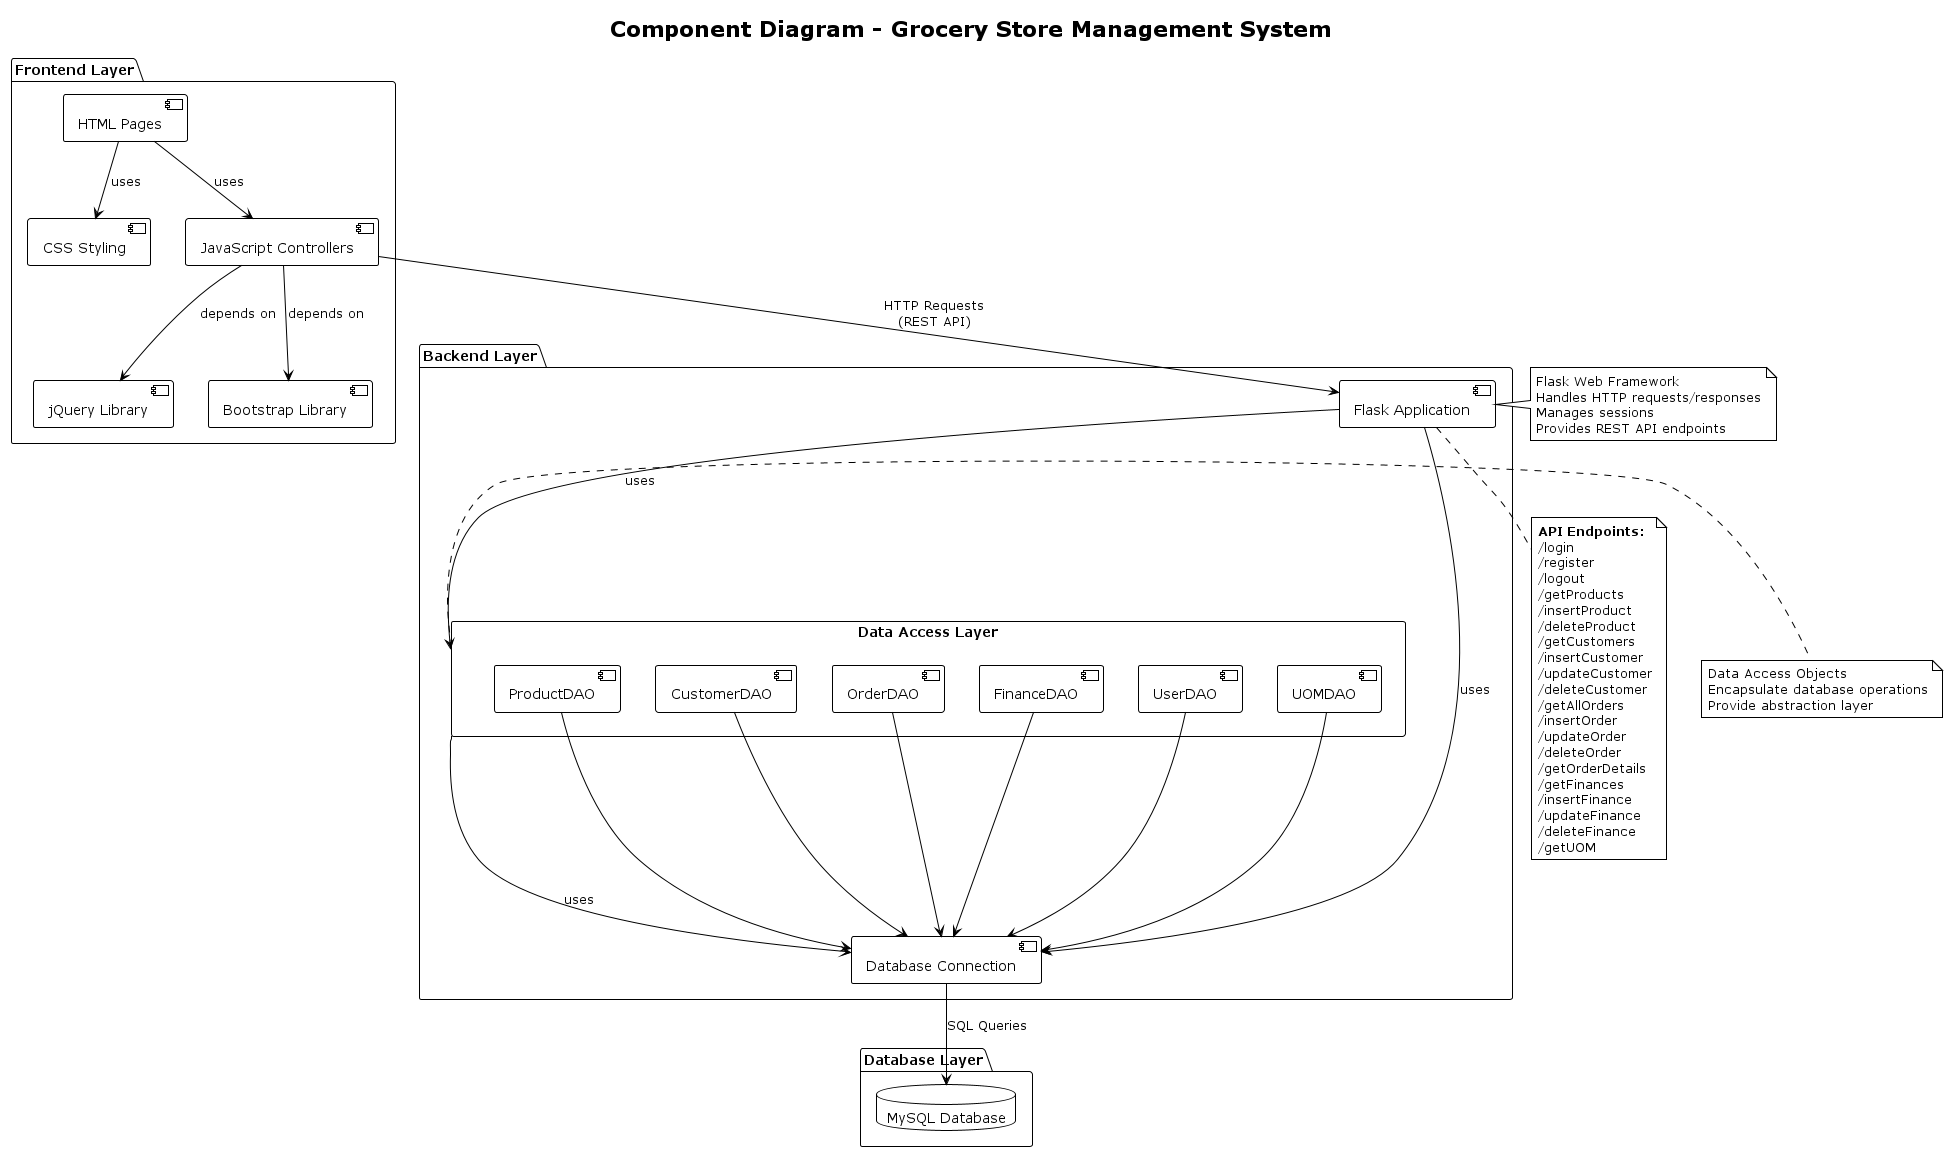

The diagram above was rendered by PlantUML. Its source (embedded in the PNG):
@startuml
!theme plain

title Component Diagram - Grocery Store Management System

package "Frontend Layer" {
    component "HTML Pages" as HTML
    component "CSS Styling" as CSS
    component "JavaScript Controllers" as JS
    component "jQuery Library" as JQuery
    component "Bootstrap Library" as Bootstrap
}

package "Backend Layer" {
    component "Flask Application" as FlaskApp
    
    rectangle "Data Access Layer" as DAL {
        component "ProductDAO" as ProductDAO
        component "CustomerDAO" as CustomerDAO
        component "OrderDAO" as OrderDAO
        component "FinanceDAO" as FinanceDAO
        component "UserDAO" as UserDAO
        component "UOMDAO" as UOMDAO
    }
    
    component "Database Connection" as DBConn
}

package "Database Layer" {
    database "MySQL Database" as MySQL
}

' Frontend relationships
HTML --> CSS : uses
HTML --> JS : uses
JS --> JQuery : depends on
JS --> Bootstrap : depends on

' Frontend to Backend
JS --> FlaskApp : HTTP Requests\n(REST API)

' Backend relationships
FlaskApp --> DAL : uses
FlaskApp --> DBConn : uses
DAL --> DBConn : uses
ProductDAO --> DBConn
CustomerDAO --> DBConn
OrderDAO --> DBConn
FinanceDAO --> DBConn
UserDAO --> DBConn
UOMDAO --> DBConn

' Backend to Database
DBConn --> MySQL : SQL Queries

' API Endpoints - Using a note instead
note bottom of FlaskApp
  <b>API Endpoints:</b>
  /login
  /register
  /logout
  /getProducts
  /insertProduct
  /deleteProduct
  /getCustomers
  /insertCustomer
  /updateCustomer
  /deleteCustomer
  /getAllOrders
  /insertOrder
  /updateOrder
  /deleteOrder
  /getOrderDetails
  /getFinances
  /insertFinance
  /updateFinance
  /deleteFinance
  /getUOM
end note

note right of FlaskApp
  Flask Web Framework
  Handles HTTP requests/responses
  Manages sessions
  Provides REST API endpoints
end note

note right of DAL
  Data Access Objects
  Encapsulate database operations
  Provide abstraction layer
end note

@enduml